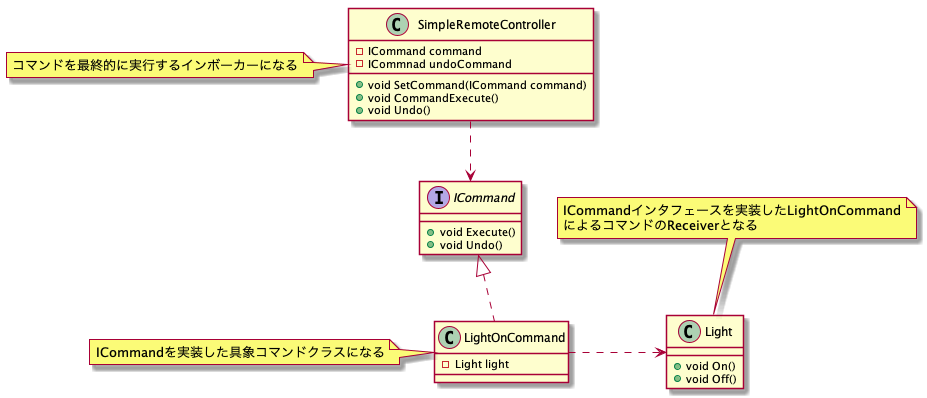

The diagram above was rendered by PlantUML. Its source (embedded in the PNG):
@startuml

LightOnCommand .up.|> ICommand

LightOnCommand .right.> Light

SimpleRemoteController ..> ICommand

interface ICommand {
    + void Execute()
    + void Undo()
}

class LightOnCommand {
    - Light light
}

class Light {
    + void On()
    + void Off()
}

class SimpleRemoteController {
    - ICommand command
    - ICommnad undoCommand
    + void SetCommand(ICommand command)
    + void CommandExecute()
    + void Undo()
}

note top of Light 
    ICommandインタフェースを実装したLightOnCommand
    によるコマンドのReceiverとなる
end note

note left of LightOnCommand
    ICommandを実装した具象コマンドクラスになる
end note

note left of SimpleRemoteController 
    コマンドを最終的に実行するインボーカーになる
end note
@enduml